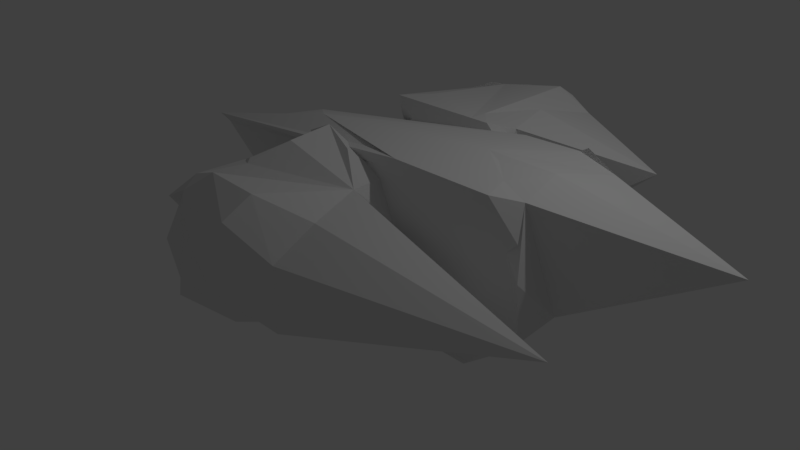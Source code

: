 # Source: simpleEnemy.blend  (saved by Blender 2.77.0; exported with 4.5.12 LTS)
import bpy
from mathutils import Matrix  # noqa: F401  (used for matrix-valued properties, if any)

bpy.ops.wm.read_factory_settings(use_empty=True)
scene = bpy.context.scene
scene.name = 'Scene'

# ---- collections
col_collection_1 = bpy.data.collections.new('Collection 1'); scene.collection.children.link(col_collection_1)

# ---- world
world_world = bpy.data.worlds.new('World'); scene.world = world_world
world_world.color = (0.05088, 0.05088, 0.05088)
world_world.use_sun_shadow = False
world_world.sun_shadow_jitter_overblur = 0.0
world_world.cycles.sampling_method = 'MANUAL'

# ---- cameras
cam_camera = bpy.data.cameras.new('Camera')
cam_camera.clip_end = 100.0
cam_camera.lens = 35.0
cam_camera.sensor_width = 32.0
cam_camera.sensor_height = 18.0
cam_camera.ortho_scale = 7.314
cam_camera.dof.focus_distance = 0.0
cam_camera.dof.aperture_fstop = 128.0

# ---- lights
light_lamp = bpy.data.lights.new('Lamp', 'POINT')
light_lamp.transmission_factor = 0.0
light_lamp.cutoff_distance = 30.0
light_lamp.energy = 100.0
light_lamp.shadow_buffer_clip_start = 1.001
light_lamp.shadow_soft_size = 0.1
light_lamp.shadow_maximum_resolution = 0.006
light_lamp.use_absolute_resolution = True

# ---- meshes
me_cube_004 = bpy.data.meshes.new('Cube.004')
me_cube_004.from_pydata([(0.75, -1.0, 0.5), (0.875, -1.0, 0.625), (-0.8954, 0.2785, 0.833), (0.7693, 0.6648, 0.7779), (0.7701, -0.7947, 0.9462), (0.2413, 0.9891, -0.2586), (-0.9999, -0.8849, 0.5682), (0.2333, 0.9236, -0.4799), (-0.002525, 0.8097, -0.6476), (0.3737, -0.8765, 0.9985), (0.3367, -0.4065, -0.9573), (-0.75, -1.0, -0.25), (0.9375, -1.0, -0.3125), (-0.341, -0.2049, -0.9034), (-0.2488, -0.9936, -0.7468), (0.6235, -0.1485, 0.992), (-0.7242, -0.6402, 0.9955), (0.25, -1.0, 1.0), (0.9383, -1.055, 0.2551), (0.887, 0.5245, -0.59), (0.3296, 0.9853, 0.1943), (-0.875, -1.0, -0.375), (-0.75, -1.0, 0.5), (-0.3676, 0.9458, -0.3701), (-0.75, -1.0, 0.0), (0.3054, 0.5452, -0.8822), (3.543, -0.03598, 1.225), (0.6964, -0.8187, -0.6977), (-0.3678, -0.9651, -0.8559), (0.875, -1.0, -0.125), (1.0, -0.5307, -0.3), (0.75, -1.0, 0.0), (0.5, -1.0, 1.0), (-0.008097, -0.2597, 0.9772), (0.2488, -0.9936, -0.7468), (-0.875, -1.0, 0.625), (-0.8637, 0.8108, 0.2995), (1.127, 0.1041, -0.1393), (-0.9239, -0.8117, -0.5686), (-0.5489, -0.9423, -0.6535), (-0.2674, 0.9863, 0.1094), (-0.4178, 0.6282, -0.7164), (-1.0, -1.0, 0.25), (0.9445, 0.5801, 0.1168), (-0.3724, -0.9861, -0.6178), (0.2491, -0.9953, -0.9976), (-0.9911, -0.3096, -0.5422), (-0.8985, 0.4231, -0.5361), (-0.3677, 0.3958, -0.9132), (-0.6848, 0.6369, -0.7725), (-1.0, -0.9375, 0.0625), (-0.4118, -0.649, -0.8745), (-0.1231, -0.1347, -0.9059), (-0.287, -0.1048, 0.9806), (0.75, -1.0, -0.25), (-0.2491, -0.9953, -0.9976), (-0.4984, -0.9916, -0.4957), (-1.0, -1.0, -0.25), (0.2473, -0.7531, 0.9946), (-0.06571, 0.736, -0.7932), (0.7372, 0.8353, -0.4183), (0.0, -0.0173, -0.8572), (-0.8514, -1.003, 0.6719), (1.639, -2.901, 0.1442), (1.169, -1.044, -0.5293), (2.447, -0.9567, 0.5964), (2.613, -0.9607, 0.5341), (0.8542, -2.63, 0.7062), (-0.9247, -1.759, -1.199), (2.537, -2.623, 0.3457), (2.645, -1.166, 0.1976), (1.621, -2.927, 1.071), (-1.829, -0.957, -1.416), (1.524, -2.86, 1.269), (1.243, -2.739, 1.325), (2.307, -1.075, -0.01338), (0.772, -0.9145, 0.6605), (2.283, -0.9552, 1.414), (1.023, -0.9295, 1.32), (2.514, -1.808, 0.09324), (1.247, -2.86, -0.227), (-0.1617, -1.245, -1.127), (2.198, -0.9482, -0.06538), (2.519, -0.9044, 0.8974), (2.295, -1.321, -0.008321), (2.084, -2.476, 1.641), (1.383, -2.798, 1.296), (1.888, -2.929, 0.6948), (0.6067, -0.9106, 0.7227), (1.022, -2.868, 0.9212), (0.8752, -0.9164, 0.4328), (1.433, -2.48, 1.667), (0.813, -0.9142, 0.2673), (-2.322, -1.948, -0.7873), (4.112, -2.005, 1.294), (1.9, -1.128, 1.665), (0.8692, -0.9542, 1.37), (2.303, -0.9551, 1.217), (2.333, -1.426, 1.427), (2.08, -2.873, 0.05767), (2.241, -0.953, 1.052), (2.426, -0.9543, 0.0378), (1.935, -1.682, -0.1536), (1.794, -3.017, 0.09208), (1.476, -0.9416, 1.525), (-1.859, -2.653, -1.121), (2.499, -2.065, 1.331), (0.4774, -1.096, 0.8783), (0.7871, -0.9741, 1.111), (1.31, -2.915, 0.5257), (0.8409, -2.547, 1.217), (0.7098, -0.9124, 0.495), (0.6815, -2.66, 0.9032), (0.7507, -0.9121, 0.1019), (2.426, -2.538, 1.02), (0.9637, -0.9349, 1.151), (1.515, -0.9299, -0.3749), (1.373, -0.9381, 1.754), (1.288, -0.9238, -0.4781), (-2.294, -1.524, -0.4028), (0.4828, -2.331, 0.8551), (0.8111, -2.314, 1.418), (0.5744, -2.549, 1.158), (0.6718, -0.9732, 0.2725), (1.122, -0.9198, -0.4158), (0.8134, -1.269, 1.368), (1.478, -2.906, 0.2), (1.679, -1.83, -0.2723), (2.138, -0.9511, 1.28), (1.944, -2.883, 0.07306), (0.9195, -0.9259, 1.548), (0.8995, -0.9272, 0.9881), (1.701, -2.918, 0.2959), (0.5444, -0.9084, 0.5573), (1.86, -2.907, 0.2443), (2.187, -1.195, -0.06238), (1.127, -2.663, 1.432), (2.01, -2.784, 1.422), (-1.773, -0.8429, -1.534), (-0.06543, -4.552, -0.715), (-0.2652, -4.324, -0.815), (-1.327, -3.248, -0.4627), (0.8388, -2.745, 0.08607), (1.004, -2.749, 0.0238), (-0.5544, -3.986, -0.9005), (0.9289, -4.412, -0.1646), (1.036, -2.954, -0.3128), (-0.7293, -2.818, -0.6986), (0.6987, -2.863, -0.5237), (-0.1539, -3.318, 1.241), (-0.8365, -2.703, 0.1502), (0.6742, -2.744, 0.9035), (-0.7539, -3.503, 0.9115), (0.2205, -3.88, 0.9483), (-0.5853, -2.718, 0.8094), (0.905, -3.597, -0.4171), (-0.3082, -3.073, -0.9748), (0.5898, -2.737, -0.5757), (0.9105, -2.693, 0.3871), (0.4752, -4.265, 1.13), (0.2796, -4.718, 0.1844), (0.5381, -4.473, -0.585), (-1.002, -2.699, 0.2124), (-0.527, -2.709, -0.533), (-0.3649, -4.196, -0.8943), (-0.7334, -2.705, -0.07756), (-0.1755, -4.269, 1.156), (-1.222, -3.809, -0.06999), (2.167, -3.784, 0.6309), (0.2911, -2.916, 1.154), (0.6947, -2.744, 0.7069), (0.7244, -3.215, 0.9164), (0.4716, -4.662, -0.4527), (0.6324, -2.742, 0.5415), (0.5234, -3.609, 1.122), (0.8175, -2.743, -0.4725), (-0.1322, -2.73, 1.015), (-0.5893, -2.707, -0.6984), (-0.7591, -4.515, -0.4033), (-1.131, -2.885, 0.3679), (-0.8214, -2.763, 0.6005), (-0.8578, -2.701, -0.4085), (0.03436, -4.65, -0.6508), (0.8178, -4.327, 0.5101), (-0.6448, -2.724, 0.641), (-0.2354, -2.727, 1.243), (-0.4239, -2.711, -0.7607), (-1.194, -3.385, 0.3145), (-1.126, -4.12, 0.3447), (-0.7974, -4.103, 0.9074), (-1.034, -4.337, 0.6476), (-0.1342, -3.799, 1.131), (-0.3341, -3.585, 1.105), (-0.9368, -2.762, -0.2379), (-0.7952, -3.058, 0.8573), (0.6576, -4.521, -0.4307), (-0.5583, -3.579, 1.003), (0.5293, -2.74, 0.7692), (-0.6891, -2.715, 1.038), (-0.709, -2.716, 0.4777), (-1.064, -2.697, 0.04697), (0.5789, -2.984, -0.5727), (0.4017, -4.573, 0.9112), (-0.429, -3.699, 1.009), (0.269, -4.642, -0.5864), (-0.5483, -2.706, -1.092)], [], [(32, 1, 4, 58, 9, 17), (20, 5, 7, 8, 41, 23, 40, 36, 2, 53, 33, 15, 3), (1, 0, 31, 29, 12, 27, 30, 18, 4), (163, 147, 181), (43, 20, 3, 26), (37, 26, 30), (26, 3, 15), (26, 15, 4), (46, 47, 49, 48, 59, 25, 60, 19, 37, 30, 27, 45, 10, 61, 52, 13, 51, 39, 38), (10, 45, 55, 28, 39, 51, 13, 52, 61), (60, 43, 26, 37, 19), (20, 43, 60), (4, 18, 30, 26), (56, 11, 38), (20, 60, 25, 59, 48, 49, 47, 46, 38, 21, 57, 50, 6, 62, 16, 2, 36, 40, 23, 41, 8, 7, 5), (39, 56, 38), (44, 56, 39), (14, 55, 45, 34, 54, 12, 29, 31, 0, 1, 32, 17, 62, 6, 35, 22, 42, 24, 57, 21, 11, 56, 44), (28, 14, 39), (57, 24, 50), (11, 21, 38), (53, 2, 16), (14, 28, 55), (80, 63, 126, 109, 105), (14, 44, 39), (16, 62, 17, 9, 58, 4, 15, 33, 53), (34, 45, 27, 12, 54), (124, 138, 72), (129, 99, 69, 87, 103), (138, 64, 81), (64, 138, 118), (134, 132, 103), (72, 123, 113), (120, 67, 109, 112), (122, 120, 112), (119, 107, 123, 72), (112, 110, 122), (111, 123, 133), (123, 92, 113), (72, 138, 81, 68, 105, 93, 119), (87, 134, 103), (106, 98, 95, 117, 130, 96, 108, 107, 125, 121, 136, 91, 137, 85), (80, 105, 68), (63, 80, 103), (110, 121, 122), (66, 65, 100, 97, 77, 95, 98, 83, 70), (136, 86, 73), (119, 120, 122, 121, 125, 107), (193, 165, 181), (114, 87, 69, 94), (136, 121, 110), (137, 91, 136, 73, 71, 87, 114, 94, 106, 85), (79, 102, 84), (106, 94, 98), (94, 69, 79), (107, 88, 133), (94, 79, 70), (123, 111, 90), (70, 83, 98, 94), (136, 110, 74), (109, 89, 110, 112), (108, 131, 107), (92, 123, 90), (96, 130, 78, 108), (115, 131, 108), (88, 76, 133), (123, 107, 133), (180, 198, 154), (76, 88, 107), (86, 136, 74), (199, 150, 179), (78, 115, 108), (102, 127, 81, 116, 82, 75, 135, 84), (132, 63, 103), (132, 134, 87, 71, 73, 86, 74, 110, 89, 109, 126, 63), (67, 120, 105, 109), (104, 117, 95, 77, 128), (93, 105, 120, 119), (200, 165, 193), (175, 143, 146, 201, 148, 157), (147, 193, 181), (187, 179, 193, 147, 141), (147, 205, 156, 144, 178, 167, 187, 141), (76, 131, 115, 78, 130, 117, 104, 128, 77, 97, 100, 65, 66, 101, 82, 116, 118, 138, 124, 72, 113, 92, 90, 111, 133), (131, 76, 107), (177, 147, 163), (143, 142, 173, 170, 151, 169, 171, 158, 146), (199, 184, 154, 198, 185, 176, 197, 151, 170, 173, 142, 143, 175, 157, 205, 186, 177, 163, 181, 165, 200, 162, 150), (187, 188, 190, 189, 152, 194, 179), (187, 167, 188), (183, 160, 145, 168), (116, 81, 64, 118), (171, 174, 159, 202, 183, 168), (161, 195, 145, 172, 204), (168, 145, 155), (186, 205, 147), (179, 162, 200), (168, 155, 146), (192, 149, 185, 198, 180, 194, 152, 196, 203), (160, 183, 202), (177, 186, 147), (146, 158, 171, 168), (194, 180, 179), (180, 199, 179), (155, 145, 195, 161, 204, 182, 139, 140, 164, 144, 156, 205, 157, 148, 201), (184, 199, 180), (193, 179, 200), (150, 162, 179), (154, 184, 180), (201, 146, 155), (176, 185, 169, 151, 197), (6, 50, 24, 42, 22, 35), (66, 70, 79, 84, 135, 75, 82, 101), (204, 172, 145, 160, 202, 166, 191, 153, 149, 192, 203, 196, 152, 189, 190, 188, 167, 178, 144, 164, 140, 139, 182), (153, 191, 166, 202, 159, 174, 171, 169, 185, 149), (68, 81, 127, 102, 79, 69, 99, 129, 103, 80)])
me_cube_004.use_remesh_preserve_volume = False
me_cube_004.use_remesh_preserve_attributes = False
me_cube_004.use_mirror_vertex_groups = False
me_cube_004.update()

# ---- objects
ob_cube_000 = bpy.data.objects.new('Cube.000', me_cube_004)
ob_lamp = bpy.data.objects.new('Lamp', light_lamp)
ob_camera = bpy.data.objects.new('Camera', cam_camera)

# ---- transforms, parenting, visibility, modifiers, constraints
ob_cube_000.location = (0.4642, -1.849, 1.043)
ob_cube_000.rotation_euler = (-3.133, -0.4254, -0.02778)
ob_cube_000.lineart.crease_threshold = 0.0
ob_lamp.location = (4.076, 1.005, 5.904)
ob_lamp.rotation_euler = (0.6503, 0.05522, 1.866)
ob_lamp.lock_rotations_4d = False
ob_lamp.empty_display_type = 'ARROWS'
ob_lamp.color = (0.0, 0.0, 0.0, 0.0)
ob_lamp.lineart.crease_threshold = 0.0
ob_camera.location = (7.481, -6.508, 5.344)
ob_camera.rotation_euler = (1.109, 0.01082, 0.8149)
ob_camera.lock_rotations_4d = False
ob_camera.empty_display_type = 'ARROWS'
ob_camera.color = (0.0, 0.0, 0.0, 0.0)
ob_camera.display_type = 'WIRE'
ob_camera.lineart.crease_threshold = 0.0

# ---- collection membership
col_collection_1.objects.link(ob_cube_000)
col_collection_1.objects.link(ob_lamp)
col_collection_1.objects.link(ob_camera)

# ---- scene / render settings (as saved in the file)
scene.camera = ob_camera
scene.frame_start = 1; scene.frame_end = 250; scene.frame_set(1)
scene.render.engine = 'BLENDER_EEVEE_NEXT'
scene.render.resolution_percentage = 50
scene.render.dither_intensity = 0.0
scene.cycles.use_denoising = False
scene.cycles.samples = 128
scene.cycles.sampling_pattern = 'TABULATED_SOBOL'
scene.cycles.light_sampling_threshold = 0.0
scene.cycles.use_adaptive_sampling = False
scene.cycles.use_light_tree = False
scene.cycles.blur_glossy = 0.0
scene.cycles.sample_clamp_indirect = 0.0
scene.view_settings.view_transform = 'Standard'
bpy.context.view_layer.update()
